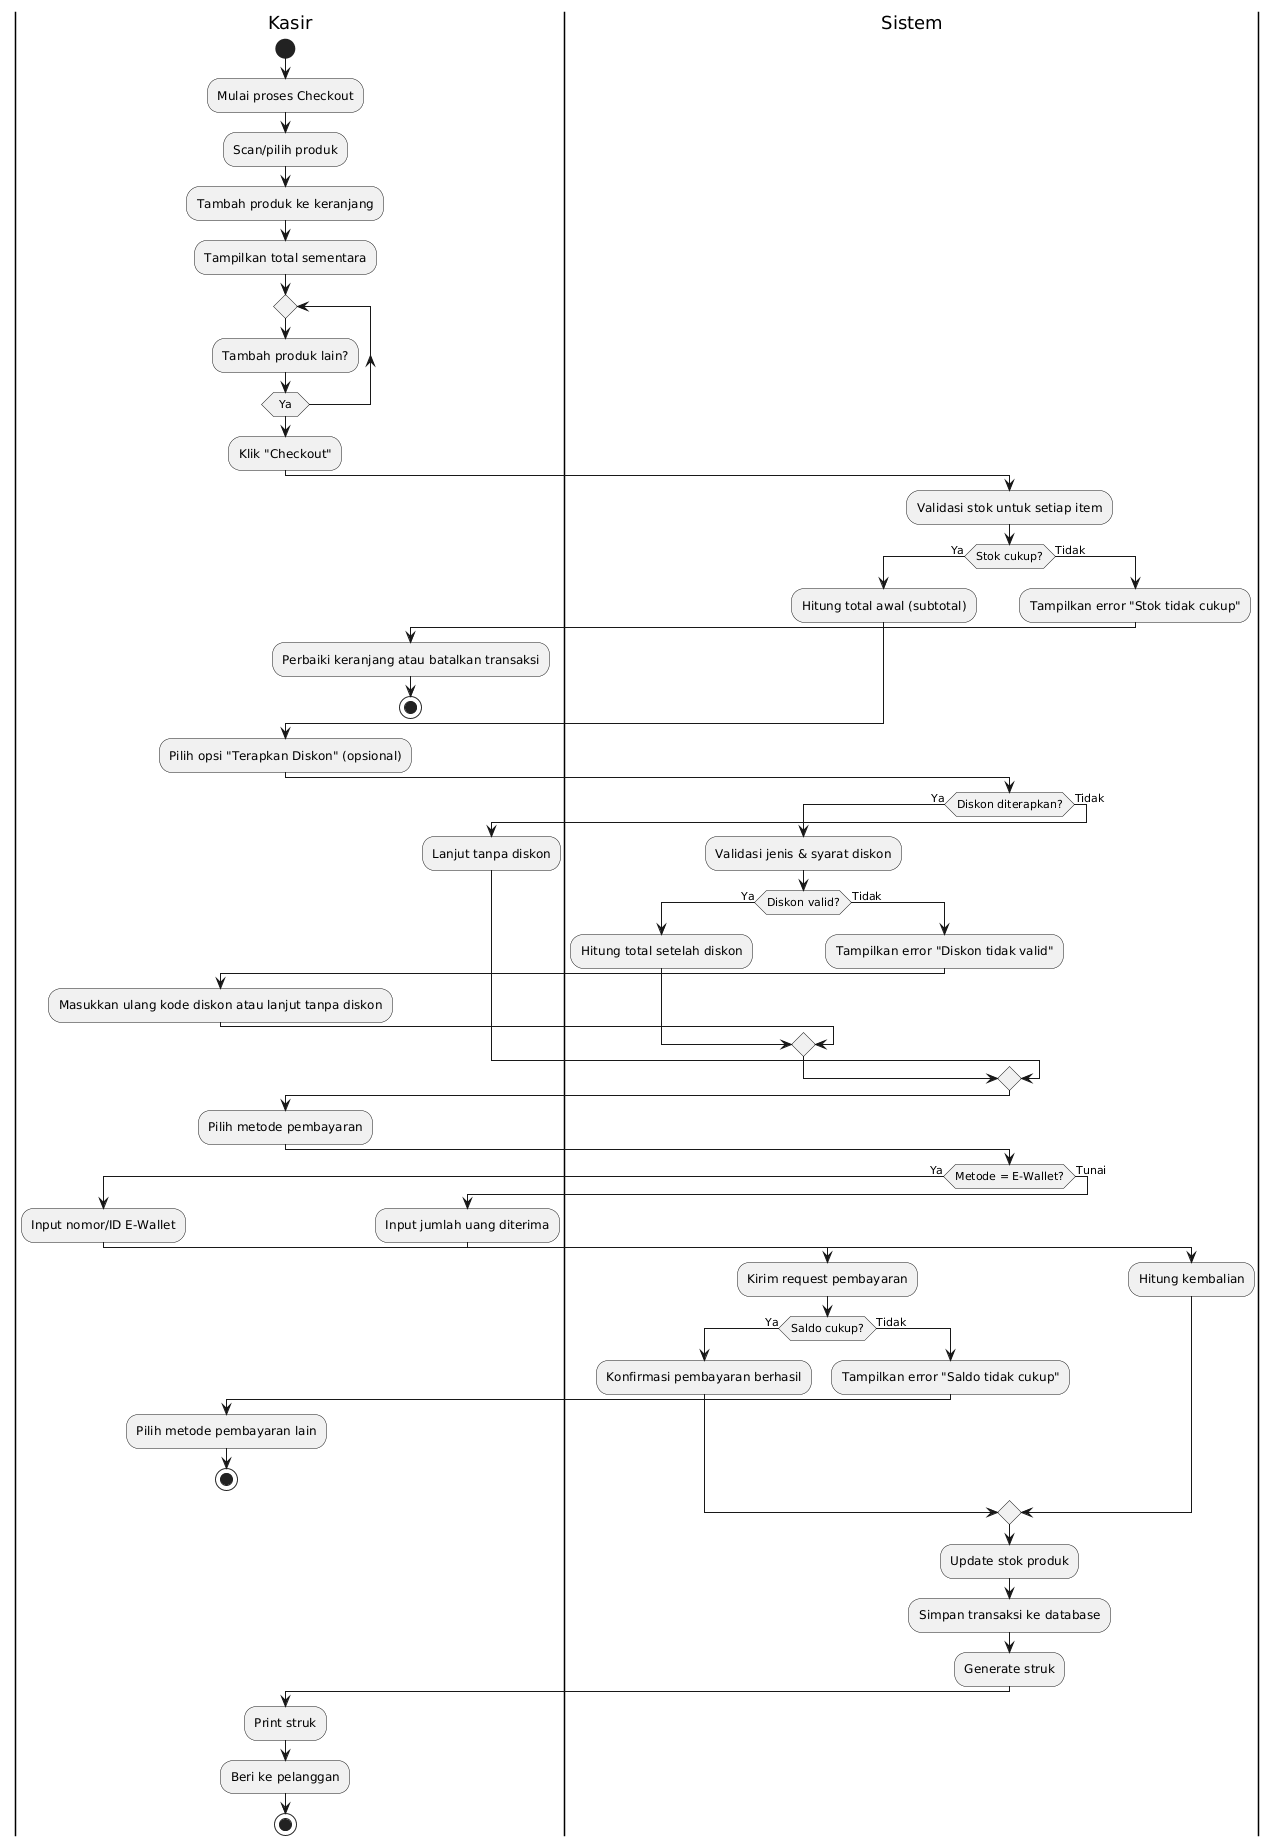

The diagram above was rendered by PlantUML. Its source (embedded in the PNG):
@startuml
|Kasir|
start
:Mulai proses Checkout;
:Scan/pilih produk;
:Tambah produk ke keranjang;
:Tampilkan total sementara;

repeat
  :Tambah produk lain?;
repeat while (Ya)
  
:Klik "Checkout";

|Sistem|
:Validasi stok untuk setiap item;
if (Stok cukup?) then (Ya)
  :Hitung total awal (subtotal);
else (Tidak)
  :Tampilkan error "Stok tidak cukup";
  |Kasir|
  :Perbaiki keranjang atau batalkan transaksi;
  stop
endif

|Kasir|
:Pilih opsi "Terapkan Diskon" (opsional);

|Sistem|
if (Diskon diterapkan?) then (Ya)
  :Validasi jenis & syarat diskon;
  if (Diskon valid?) then (Ya)
     :Hitung total setelah diskon;
  else (Tidak)
     :Tampilkan error "Diskon tidak valid";
     |Kasir|
     :Masukkan ulang kode diskon atau lanjut tanpa diskon;
  endif
else (Tidak)
  :Lanjut tanpa diskon;
endif

|Kasir|
:Pilih metode pembayaran;

|Sistem|
if (Metode = E-Wallet?) then (Ya)
  |Kasir|
  :Input nomor/ID E-Wallet;

  |Sistem|
  :Kirim request pembayaran;
  if (Saldo cukup?) then (Ya)
    :Konfirmasi pembayaran berhasil;
  else (Tidak)
    :Tampilkan error "Saldo tidak cukup";
    |Kasir|
    :Pilih metode pembayaran lain;
    stop
  endif

else (Tunai)
  |Kasir|
  :Input jumlah uang diterima;
  |Sistem|
  :Hitung kembalian;
endif

|Sistem|
:Update stok produk;
:Simpan transaksi ke database;
:Generate struk;

|Kasir|
:Print struk;
:Beri ke pelanggan;
stop
@enduml